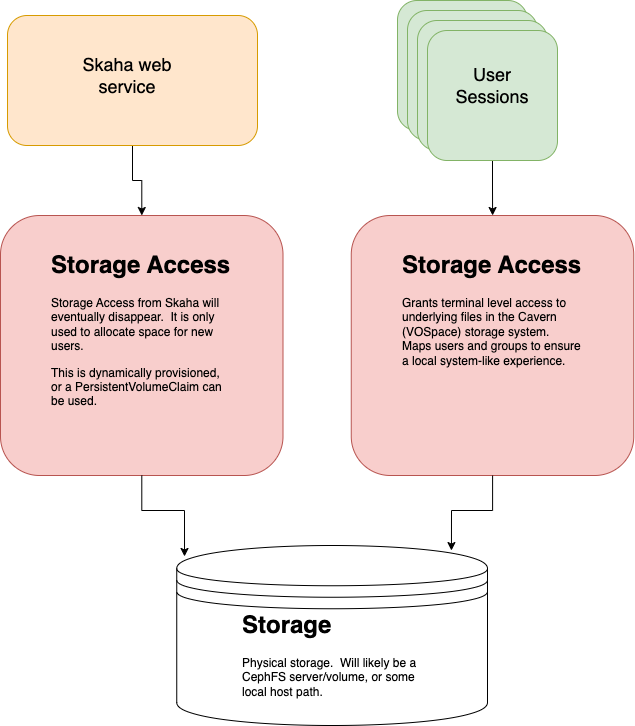

The diagram above was exported from draw.io. Its source (the exported page's mxGraphModel, read from the mxfile embedded in the PNG):
<mxGraphModel dx="1337" dy="913" grid="1" gridSize="10" guides="1" tooltips="1" connect="1" arrows="1" fold="1" page="1" pageScale="1" pageWidth="850" pageHeight="1100" math="0" shadow="0">
  <root>
    <mxCell id="0" />
    <mxCell id="1" parent="0" />
    <mxCell id="wiyJUCU-mWQNG4uSGLdC-12" style="edgeStyle=orthogonalEdgeStyle;rounded=0;orthogonalLoop=1;jettySize=auto;html=1;" parent="1" source="wiyJUCU-mWQNG4uSGLdC-1" target="wiyJUCU-mWQNG4uSGLdC-8" edge="1">
      <mxGeometry relative="1" as="geometry" />
    </mxCell>
    <mxCell id="wiyJUCU-mWQNG4uSGLdC-1" value="" style="rounded=1;whiteSpace=wrap;html=1;fillColor=#ffe6cc;strokeColor=#d79b00;" parent="1" vertex="1">
      <mxGeometry x="150" y="210" width="250" height="130" as="geometry" />
    </mxCell>
    <mxCell id="wiyJUCU-mWQNG4uSGLdC-2" value="&lt;font style=&quot;font-size: 18px;&quot;&gt;Skaha web service&lt;/font&gt;" style="text;html=1;strokeColor=none;fillColor=none;align=center;verticalAlign=middle;whiteSpace=wrap;rounded=0;" parent="1" vertex="1">
      <mxGeometry x="200" y="240" width="140" height="60" as="geometry" />
    </mxCell>
    <mxCell id="wiyJUCU-mWQNG4uSGLdC-3" value="" style="rounded=1;whiteSpace=wrap;html=1;fillColor=#d5e8d4;strokeColor=#82b366;" parent="1" vertex="1">
      <mxGeometry x="540" y="195" width="130" height="130" as="geometry" />
    </mxCell>
    <mxCell id="wiyJUCU-mWQNG4uSGLdC-4" value="" style="rounded=1;whiteSpace=wrap;html=1;fillColor=#d5e8d4;strokeColor=#82b366;" parent="1" vertex="1">
      <mxGeometry x="550" y="205" width="130" height="130" as="geometry" />
    </mxCell>
    <mxCell id="wiyJUCU-mWQNG4uSGLdC-5" value="" style="rounded=1;whiteSpace=wrap;html=1;fillColor=#d5e8d4;strokeColor=#82b366;" parent="1" vertex="1">
      <mxGeometry x="560" y="215" width="130" height="130" as="geometry" />
    </mxCell>
    <mxCell id="wiyJUCU-mWQNG4uSGLdC-13" style="edgeStyle=orthogonalEdgeStyle;rounded=0;orthogonalLoop=1;jettySize=auto;html=1;" parent="1" source="wiyJUCU-mWQNG4uSGLdC-6" target="wiyJUCU-mWQNG4uSGLdC-10" edge="1">
      <mxGeometry relative="1" as="geometry" />
    </mxCell>
    <mxCell id="wiyJUCU-mWQNG4uSGLdC-6" value="" style="rounded=1;whiteSpace=wrap;html=1;fillColor=#d5e8d4;strokeColor=#82b366;" parent="1" vertex="1">
      <mxGeometry x="570" y="225" width="130" height="130" as="geometry" />
    </mxCell>
    <mxCell id="wiyJUCU-mWQNG4uSGLdC-7" value="&lt;font style=&quot;font-size: 18px;&quot;&gt;User Sessions&lt;/font&gt;" style="text;html=1;strokeColor=none;fillColor=none;align=center;verticalAlign=middle;whiteSpace=wrap;rounded=0;" parent="1" vertex="1">
      <mxGeometry x="590" y="255" width="90" height="50" as="geometry" />
    </mxCell>
    <mxCell id="wiyJUCU-mWQNG4uSGLdC-8" value="&lt;font style=&quot;font-size: 12px;&quot;&gt;&lt;br&gt;&lt;/font&gt;" style="rounded=1;whiteSpace=wrap;html=1;fillColor=#f8cecc;strokeColor=#b85450;" parent="1" vertex="1">
      <mxGeometry x="143" y="410" width="282.5" height="260" as="geometry" />
    </mxCell>
    <mxCell id="wiyJUCU-mWQNG4uSGLdC-9" value="&lt;h1&gt;Storage Access&lt;/h1&gt;&lt;p&gt;Storage Access from Skaha will eventually disappear.&amp;nbsp; It is only used to allocate space for new users.&lt;/p&gt;&lt;p&gt;This is dynamically provisioned, or a PersistentVolumeClaim can be used.&lt;/p&gt;" style="text;html=1;strokeColor=none;fillColor=none;spacing=5;spacingTop=-20;whiteSpace=wrap;overflow=hidden;rounded=0;" parent="1" vertex="1">
      <mxGeometry x="189.25" y="440" width="190" height="180" as="geometry" />
    </mxCell>
    <mxCell id="wiyJUCU-mWQNG4uSGLdC-10" value="&lt;font style=&quot;font-size: 12px;&quot;&gt;&lt;br&gt;&lt;/font&gt;" style="rounded=1;whiteSpace=wrap;html=1;fillColor=#f8cecc;strokeColor=#b85450;" parent="1" vertex="1">
      <mxGeometry x="493.75" y="410" width="282.5" height="260" as="geometry" />
    </mxCell>
    <mxCell id="wiyJUCU-mWQNG4uSGLdC-11" value="&lt;h1&gt;Storage Access&lt;/h1&gt;&lt;p&gt;Grants terminal level access to underlying files in the Cavern (VOSpace) storage system.&amp;nbsp; Maps users and groups to ensure a local system-like experience.&lt;/p&gt;" style="text;html=1;strokeColor=none;fillColor=none;spacing=5;spacingTop=-20;whiteSpace=wrap;overflow=hidden;rounded=0;" parent="1" vertex="1">
      <mxGeometry x="540" y="440" width="190" height="180" as="geometry" />
    </mxCell>
    <mxCell id="wiyJUCU-mWQNG4uSGLdC-14" value="" style="shape=datastore;whiteSpace=wrap;html=1;" parent="1" vertex="1">
      <mxGeometry x="319.25" y="740" width="310.75" height="180" as="geometry" />
    </mxCell>
    <mxCell id="wiyJUCU-mWQNG4uSGLdC-16" value="&lt;h1&gt;Storage&lt;/h1&gt;&lt;p&gt;Physical storage.&amp;nbsp; Will likely be a CephFS server/volume, or some local host path.&lt;/p&gt;" style="text;html=1;strokeColor=none;fillColor=none;spacing=5;spacingTop=-20;whiteSpace=wrap;overflow=hidden;rounded=0;" parent="1" vertex="1">
      <mxGeometry x="380" y="800" width="190" height="120" as="geometry" />
    </mxCell>
    <mxCell id="wiyJUCU-mWQNG4uSGLdC-18" style="edgeStyle=orthogonalEdgeStyle;rounded=0;orthogonalLoop=1;jettySize=auto;html=1;entryX=0.025;entryY=0.061;entryDx=0;entryDy=0;entryPerimeter=0;" parent="1" source="wiyJUCU-mWQNG4uSGLdC-8" target="wiyJUCU-mWQNG4uSGLdC-14" edge="1">
      <mxGeometry relative="1" as="geometry" />
    </mxCell>
    <mxCell id="wiyJUCU-mWQNG4uSGLdC-20" style="edgeStyle=orthogonalEdgeStyle;rounded=0;orthogonalLoop=1;jettySize=auto;html=1;entryX=0.884;entryY=0.028;entryDx=0;entryDy=0;entryPerimeter=0;" parent="1" source="wiyJUCU-mWQNG4uSGLdC-10" target="wiyJUCU-mWQNG4uSGLdC-14" edge="1">
      <mxGeometry relative="1" as="geometry" />
    </mxCell>
  </root>
</mxGraphModel>